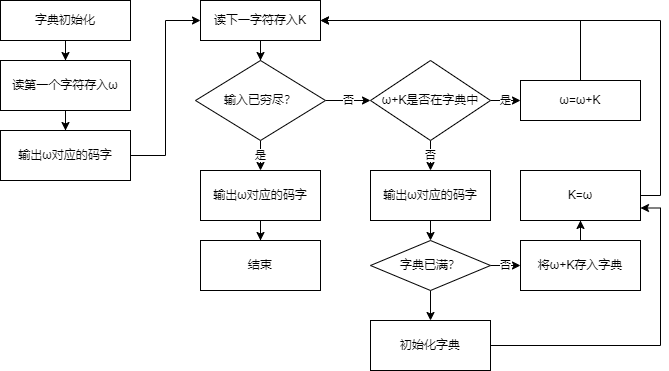

The diagram above was exported from draw.io. Its source (the exported page's mxGraphModel, read from the mxfile embedded in the PNG):
<mxGraphModel dx="353" dy="533" grid="1" gridSize="10" guides="1" tooltips="1" connect="1" arrows="1" fold="1" page="1" pageScale="1" pageWidth="827" pageHeight="1169" math="0" shadow="0">
  <root>
    <mxCell id="0" />
    <mxCell id="1" parent="0" />
    <mxCell id="6owI-x4eWQ3u8Bj-2Bi3-3" value="" style="edgeStyle=orthogonalEdgeStyle;rounded=0;orthogonalLoop=1;jettySize=auto;html=1;" parent="1" source="6owI-x4eWQ3u8Bj-2Bi3-1" target="6owI-x4eWQ3u8Bj-2Bi3-2" edge="1">
      <mxGeometry relative="1" as="geometry" />
    </mxCell>
    <mxCell id="6owI-x4eWQ3u8Bj-2Bi3-1" value="字典初始化" style="rounded=0;whiteSpace=wrap;html=1;" parent="1" vertex="1">
      <mxGeometry x="110" y="60" width="130" height="40" as="geometry" />
    </mxCell>
    <mxCell id="6owI-x4eWQ3u8Bj-2Bi3-5" value="" style="edgeStyle=orthogonalEdgeStyle;rounded=0;orthogonalLoop=1;jettySize=auto;html=1;" parent="1" source="6owI-x4eWQ3u8Bj-2Bi3-2" target="6owI-x4eWQ3u8Bj-2Bi3-4" edge="1">
      <mxGeometry relative="1" as="geometry" />
    </mxCell>
    <mxCell id="6owI-x4eWQ3u8Bj-2Bi3-2" value="读第一个字符存入ω" style="rounded=0;whiteSpace=wrap;html=1;" parent="1" vertex="1">
      <mxGeometry x="110" y="120" width="130" height="50" as="geometry" />
    </mxCell>
    <mxCell id="6owI-x4eWQ3u8Bj-2Bi3-8" style="edgeStyle=orthogonalEdgeStyle;rounded=0;orthogonalLoop=1;jettySize=auto;html=1;exitX=1;exitY=0.5;exitDx=0;exitDy=0;entryX=0;entryY=0.5;entryDx=0;entryDy=0;" parent="1" source="6owI-x4eWQ3u8Bj-2Bi3-4" target="6owI-x4eWQ3u8Bj-2Bi3-6" edge="1">
      <mxGeometry relative="1" as="geometry" />
    </mxCell>
    <mxCell id="6owI-x4eWQ3u8Bj-2Bi3-4" value="输出ω对应的码字" style="rounded=0;whiteSpace=wrap;html=1;" parent="1" vertex="1">
      <mxGeometry x="110" y="190" width="130" height="50" as="geometry" />
    </mxCell>
    <mxCell id="6owI-x4eWQ3u8Bj-2Bi3-9" value="" style="edgeStyle=orthogonalEdgeStyle;rounded=0;orthogonalLoop=1;jettySize=auto;html=1;" parent="1" source="6owI-x4eWQ3u8Bj-2Bi3-6" target="6owI-x4eWQ3u8Bj-2Bi3-7" edge="1">
      <mxGeometry relative="1" as="geometry" />
    </mxCell>
    <mxCell id="6owI-x4eWQ3u8Bj-2Bi3-6" value="读下一字符存入K" style="rounded=0;whiteSpace=wrap;html=1;" parent="1" vertex="1">
      <mxGeometry x="310" y="60" width="120" height="40" as="geometry" />
    </mxCell>
    <mxCell id="6owI-x4eWQ3u8Bj-2Bi3-13" value="是" style="edgeStyle=orthogonalEdgeStyle;rounded=0;orthogonalLoop=1;jettySize=auto;html=1;" parent="1" source="6owI-x4eWQ3u8Bj-2Bi3-7" target="6owI-x4eWQ3u8Bj-2Bi3-12" edge="1">
      <mxGeometry relative="1" as="geometry" />
    </mxCell>
    <mxCell id="6owI-x4eWQ3u8Bj-2Bi3-16" value="否" style="edgeStyle=orthogonalEdgeStyle;rounded=0;orthogonalLoop=1;jettySize=auto;html=1;" parent="1" source="6owI-x4eWQ3u8Bj-2Bi3-7" target="6owI-x4eWQ3u8Bj-2Bi3-11" edge="1">
      <mxGeometry relative="1" as="geometry" />
    </mxCell>
    <mxCell id="6owI-x4eWQ3u8Bj-2Bi3-7" value="输入已穷尽？" style="rhombus;whiteSpace=wrap;html=1;" parent="1" vertex="1">
      <mxGeometry x="305" y="120" width="130" height="80" as="geometry" />
    </mxCell>
    <mxCell id="6owI-x4eWQ3u8Bj-2Bi3-18" value="是" style="edgeStyle=orthogonalEdgeStyle;rounded=0;orthogonalLoop=1;jettySize=auto;html=1;" parent="1" source="6owI-x4eWQ3u8Bj-2Bi3-11" target="6owI-x4eWQ3u8Bj-2Bi3-17" edge="1">
      <mxGeometry relative="1" as="geometry" />
    </mxCell>
    <mxCell id="6owI-x4eWQ3u8Bj-2Bi3-21" value="否" style="edgeStyle=orthogonalEdgeStyle;rounded=0;orthogonalLoop=1;jettySize=auto;html=1;" parent="1" source="6owI-x4eWQ3u8Bj-2Bi3-11" target="6owI-x4eWQ3u8Bj-2Bi3-20" edge="1">
      <mxGeometry relative="1" as="geometry" />
    </mxCell>
    <mxCell id="6owI-x4eWQ3u8Bj-2Bi3-11" value="ω+K是否在字典中" style="rhombus;whiteSpace=wrap;html=1;" parent="1" vertex="1">
      <mxGeometry x="480" y="120" width="120" height="80" as="geometry" />
    </mxCell>
    <mxCell id="6owI-x4eWQ3u8Bj-2Bi3-15" value="" style="edgeStyle=orthogonalEdgeStyle;rounded=0;orthogonalLoop=1;jettySize=auto;html=1;" parent="1" source="6owI-x4eWQ3u8Bj-2Bi3-12" target="6owI-x4eWQ3u8Bj-2Bi3-14" edge="1">
      <mxGeometry relative="1" as="geometry" />
    </mxCell>
    <mxCell id="6owI-x4eWQ3u8Bj-2Bi3-12" value="输出ω对应的码字" style="rounded=0;whiteSpace=wrap;html=1;" parent="1" vertex="1">
      <mxGeometry x="310" y="230" width="120" height="50" as="geometry" />
    </mxCell>
    <mxCell id="6owI-x4eWQ3u8Bj-2Bi3-14" value="结束" style="rounded=0;whiteSpace=wrap;html=1;" parent="1" vertex="1">
      <mxGeometry x="310" y="300" width="120" height="50" as="geometry" />
    </mxCell>
    <mxCell id="6owI-x4eWQ3u8Bj-2Bi3-19" style="edgeStyle=orthogonalEdgeStyle;rounded=0;orthogonalLoop=1;jettySize=auto;html=1;exitX=0.5;exitY=0;exitDx=0;exitDy=0;entryX=1;entryY=0.5;entryDx=0;entryDy=0;" parent="1" source="6owI-x4eWQ3u8Bj-2Bi3-17" target="6owI-x4eWQ3u8Bj-2Bi3-6" edge="1">
      <mxGeometry relative="1" as="geometry" />
    </mxCell>
    <mxCell id="6owI-x4eWQ3u8Bj-2Bi3-17" value="ω=ω+K" style="rounded=0;whiteSpace=wrap;html=1;" parent="1" vertex="1">
      <mxGeometry x="630" y="140" width="120" height="40" as="geometry" />
    </mxCell>
    <mxCell id="j_21NCCmQM9dprmlCyxN-2" style="edgeStyle=orthogonalEdgeStyle;rounded=0;orthogonalLoop=1;jettySize=auto;html=1;exitX=0.5;exitY=1;exitDx=0;exitDy=0;entryX=0.5;entryY=0;entryDx=0;entryDy=0;" edge="1" parent="1" source="6owI-x4eWQ3u8Bj-2Bi3-20" target="j_21NCCmQM9dprmlCyxN-1">
      <mxGeometry relative="1" as="geometry" />
    </mxCell>
    <mxCell id="6owI-x4eWQ3u8Bj-2Bi3-20" value="输出ω对应的码字" style="rounded=0;whiteSpace=wrap;html=1;" parent="1" vertex="1">
      <mxGeometry x="480" y="230" width="120" height="50" as="geometry" />
    </mxCell>
    <mxCell id="6owI-x4eWQ3u8Bj-2Bi3-25" value="" style="edgeStyle=orthogonalEdgeStyle;rounded=0;orthogonalLoop=1;jettySize=auto;html=1;" parent="1" source="6owI-x4eWQ3u8Bj-2Bi3-22" target="6owI-x4eWQ3u8Bj-2Bi3-24" edge="1">
      <mxGeometry relative="1" as="geometry" />
    </mxCell>
    <mxCell id="6owI-x4eWQ3u8Bj-2Bi3-22" value="将ω+K存入字典" style="rounded=0;whiteSpace=wrap;html=1;" parent="1" vertex="1">
      <mxGeometry x="630" y="300" width="120" height="50" as="geometry" />
    </mxCell>
    <mxCell id="6owI-x4eWQ3u8Bj-2Bi3-26" style="edgeStyle=orthogonalEdgeStyle;rounded=0;orthogonalLoop=1;jettySize=auto;html=1;exitX=1;exitY=0.5;exitDx=0;exitDy=0;entryX=1;entryY=0.5;entryDx=0;entryDy=0;" parent="1" source="6owI-x4eWQ3u8Bj-2Bi3-24" target="6owI-x4eWQ3u8Bj-2Bi3-6" edge="1">
      <mxGeometry relative="1" as="geometry" />
    </mxCell>
    <mxCell id="6owI-x4eWQ3u8Bj-2Bi3-24" value="K=ω" style="rounded=0;whiteSpace=wrap;html=1;" parent="1" vertex="1">
      <mxGeometry x="630" y="230" width="120" height="50" as="geometry" />
    </mxCell>
    <mxCell id="j_21NCCmQM9dprmlCyxN-3" value="否" style="edgeStyle=orthogonalEdgeStyle;rounded=0;orthogonalLoop=1;jettySize=auto;html=1;" edge="1" parent="1" source="j_21NCCmQM9dprmlCyxN-1" target="6owI-x4eWQ3u8Bj-2Bi3-22">
      <mxGeometry relative="1" as="geometry" />
    </mxCell>
    <mxCell id="j_21NCCmQM9dprmlCyxN-5" value="" style="edgeStyle=orthogonalEdgeStyle;rounded=0;orthogonalLoop=1;jettySize=auto;html=1;" edge="1" parent="1" source="j_21NCCmQM9dprmlCyxN-1" target="j_21NCCmQM9dprmlCyxN-4">
      <mxGeometry relative="1" as="geometry" />
    </mxCell>
    <mxCell id="j_21NCCmQM9dprmlCyxN-1" value="字典已满？" style="rhombus;whiteSpace=wrap;html=1;" vertex="1" parent="1">
      <mxGeometry x="480" y="300" width="120" height="50" as="geometry" />
    </mxCell>
    <mxCell id="j_21NCCmQM9dprmlCyxN-6" style="edgeStyle=orthogonalEdgeStyle;rounded=0;orthogonalLoop=1;jettySize=auto;html=1;entryX=1;entryY=0.75;entryDx=0;entryDy=0;" edge="1" parent="1" source="j_21NCCmQM9dprmlCyxN-4" target="6owI-x4eWQ3u8Bj-2Bi3-24">
      <mxGeometry relative="1" as="geometry" />
    </mxCell>
    <mxCell id="j_21NCCmQM9dprmlCyxN-4" value="初始化字典" style="rounded=0;whiteSpace=wrap;html=1;" vertex="1" parent="1">
      <mxGeometry x="480" y="380" width="120" height="50" as="geometry" />
    </mxCell>
  </root>
</mxGraphModel>